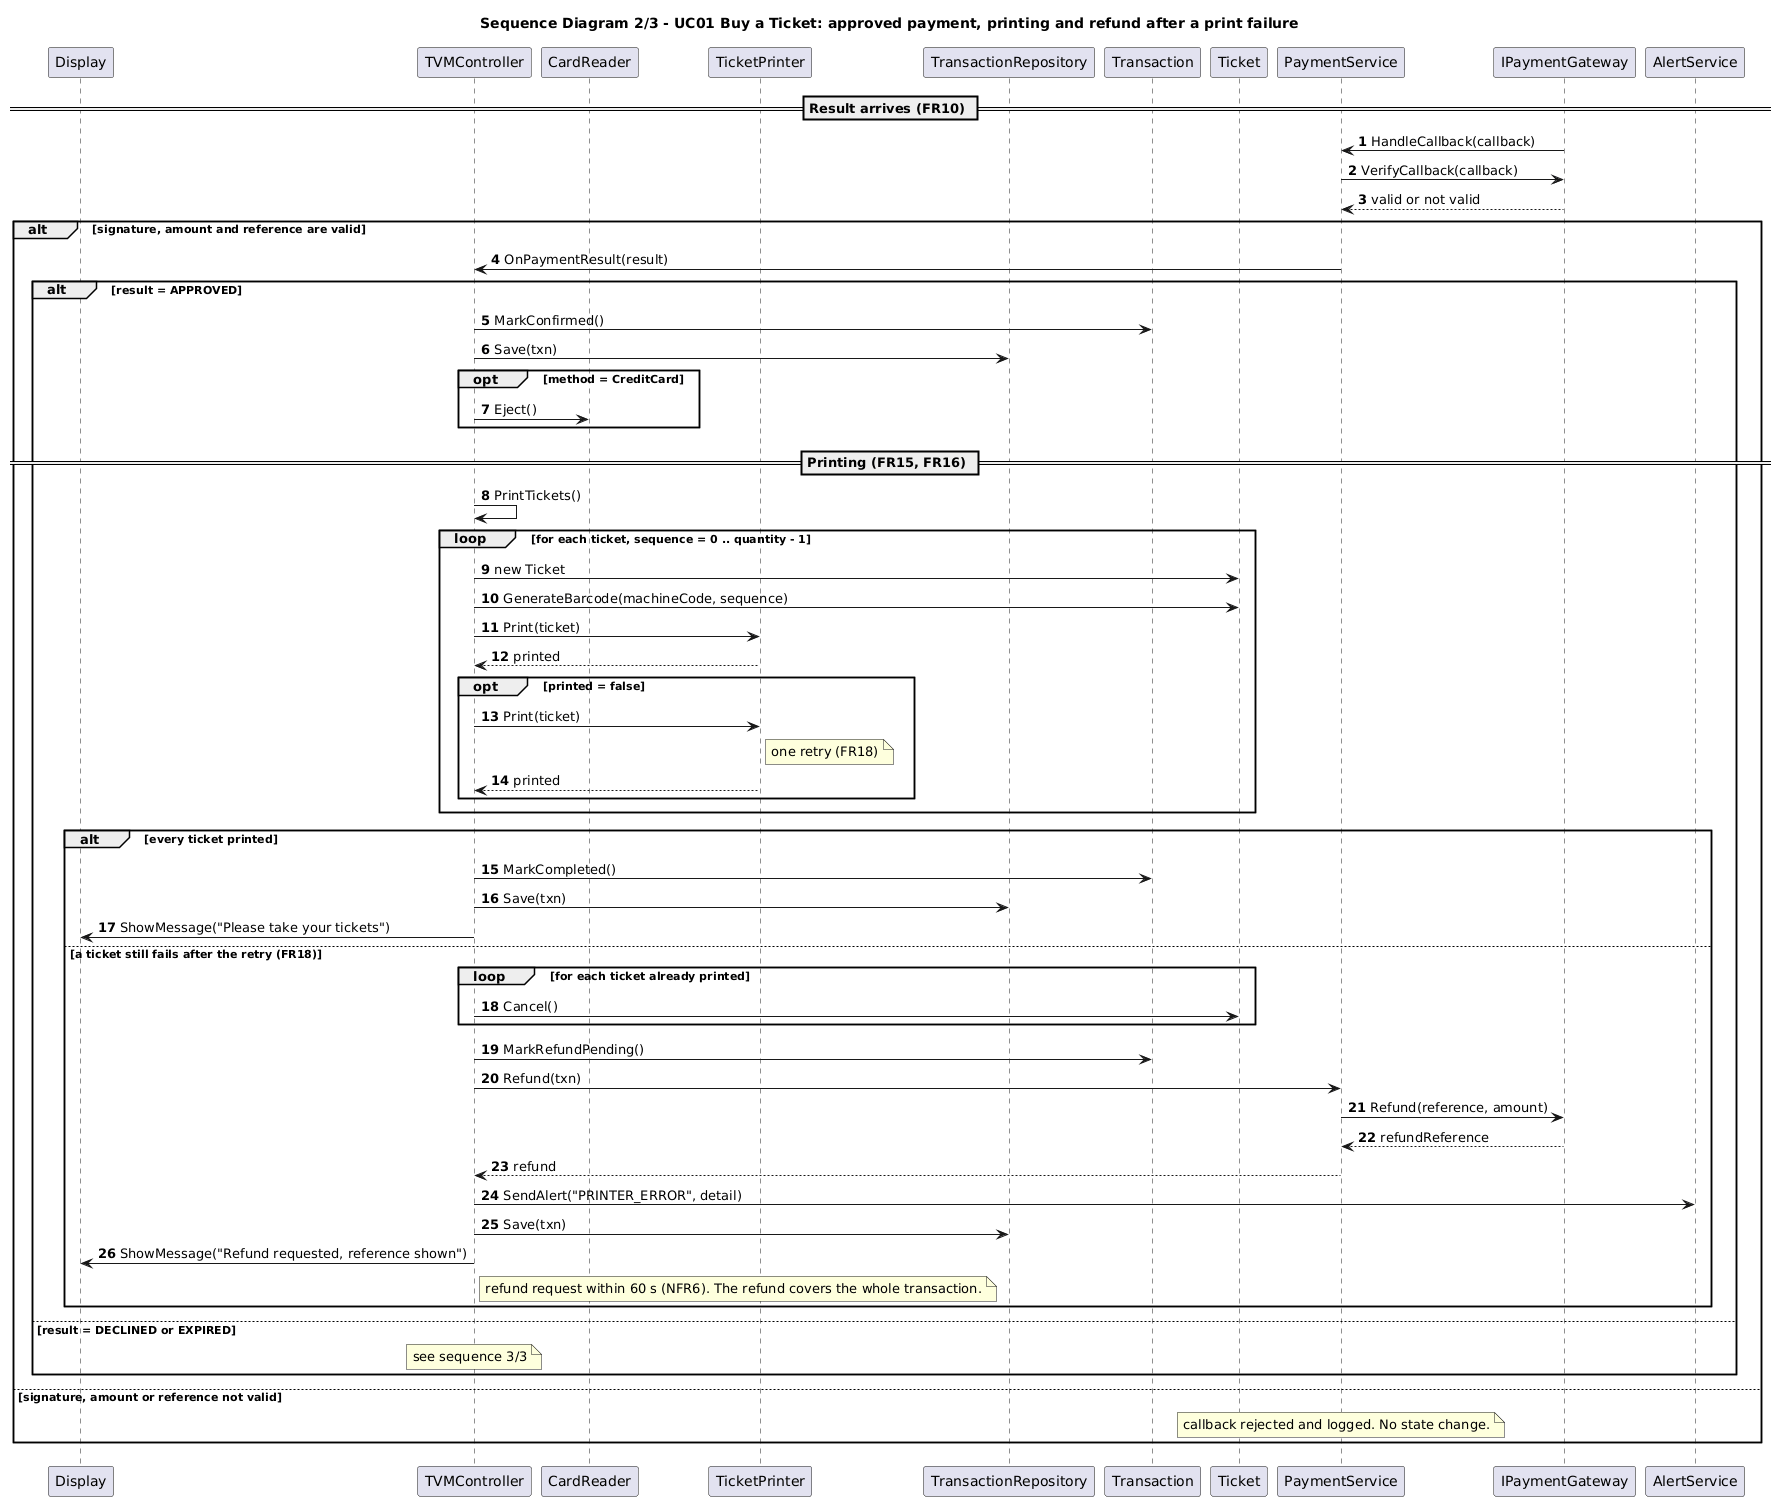

The diagram above was rendered by PlantUML. Its source (embedded in the PNG):
@startuml
title Sequence Diagram 2/3 - UC01 Buy a Ticket: approved payment, printing and refund after a print failure
skinparam shadowing false
skinparam defaultFontName DejaVu Sans
skinparam sequenceMessageAlign left
autonumber

participant Display
participant TVMController as Ctl
participant CardReader as Reader
participant TicketPrinter as Printer
participant TransactionRepository as Repo
participant Transaction as Txn
participant Ticket
participant PaymentService as PS
participant IPaymentGateway as GW
participant AlertService as Alerts

== Result arrives (FR10) ==
GW -> PS : HandleCallback(callback)
PS -> GW : VerifyCallback(callback)
GW --> PS : valid or not valid
alt signature, amount and reference are valid
  PS -> Ctl : OnPaymentResult(result)
  alt result = APPROVED
    Ctl -> Txn : MarkConfirmed()
    Ctl -> Repo : Save(txn)
    opt method = CreditCard
      Ctl -> Reader : Eject()
    end

    == Printing (FR15, FR16) ==
    Ctl -> Ctl : PrintTickets()
    loop for each ticket, sequence = 0 .. quantity - 1
      Ctl -> Ticket : new Ticket
      Ctl -> Ticket : GenerateBarcode(machineCode, sequence)
      Ctl -> Printer : Print(ticket)
      Printer --> Ctl : printed
      opt printed = false
        Ctl -> Printer : Print(ticket)
        note right of Printer : one retry (FR18)
        Printer --> Ctl : printed
      end
    end
    alt every ticket printed
      Ctl -> Txn : MarkCompleted()
      Ctl -> Repo : Save(txn)
      Ctl -> Display : ShowMessage("Please take your tickets")
    else a ticket still fails after the retry (FR18)
      loop for each ticket already printed
        Ctl -> Ticket : Cancel()
      end
      Ctl -> Txn : MarkRefundPending()
      Ctl -> PS : Refund(txn)
      PS -> GW : Refund(reference, amount)
      GW --> PS : refundReference
      PS --> Ctl : refund
      Ctl -> Alerts : SendAlert("PRINTER_ERROR", detail)
      Ctl -> Repo : Save(txn)
      Ctl -> Display : ShowMessage("Refund requested, reference shown")
      note right of Ctl : refund request within 60 s (NFR6). The refund covers the whole transaction.
    end
  else result = DECLINED or EXPIRED
    note over Ctl : see sequence 3/3
  end
else signature, amount or reference not valid

  note over PS : callback rejected and logged. No state change.
end
@enduml